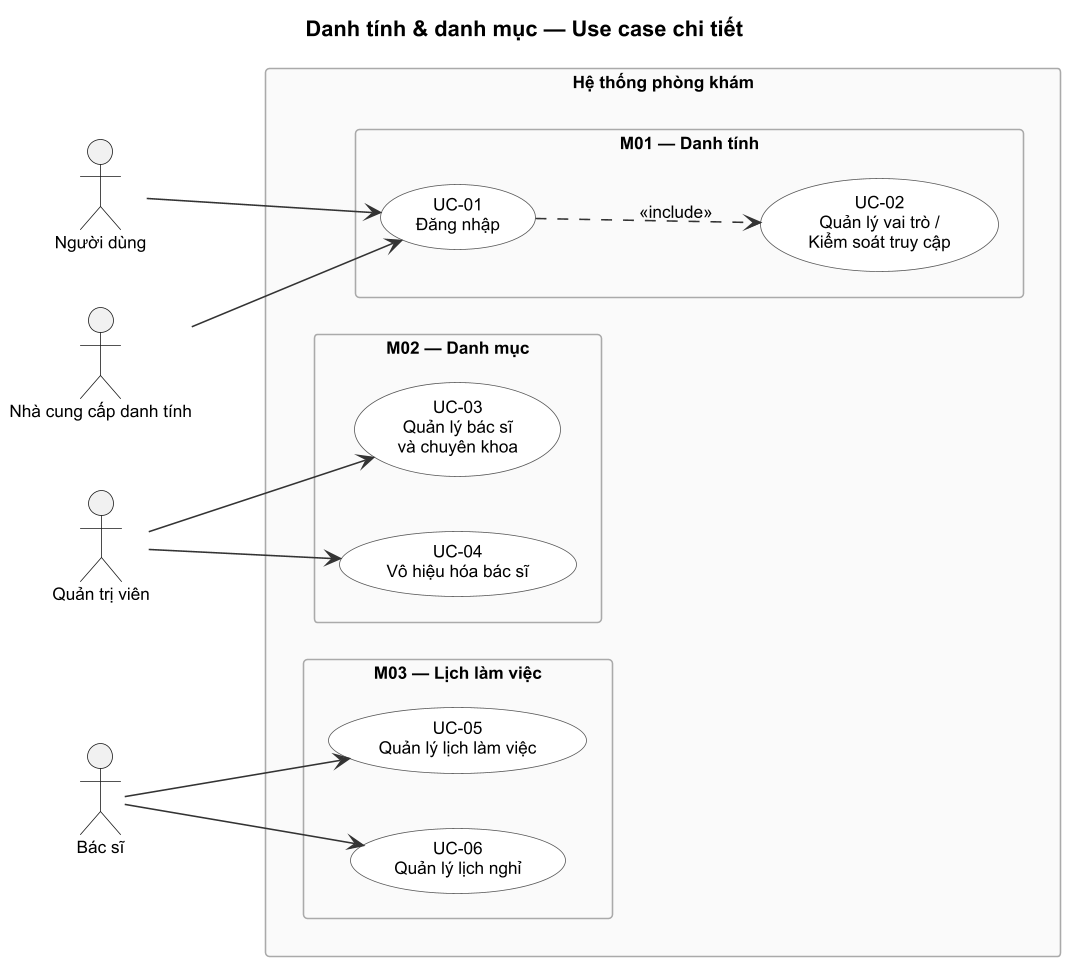

The diagram above was rendered by PlantUML. Its source (embedded in the PNG):
@startuml use-case-1
skinparam usecase {
  BackgroundColor White
  BorderColor #555
  ArrowColor #333
}
skinparam packageStyle rectangle
skinparam packageBackgroundColor #FAFAFA
skinparam packageBorderColor #AAAAAA
skinparam shadowing false
skinparam defaultFontName Arial
skinparam defaultFontSize 11
skinparam dpi 150
title Danh tính & danh mục — Use case chi tiết

left to right direction

actor "Người dùng" as User
actor "Quản trị viên" as Admin
actor "Bác sĩ" as Doctor
actor "Nhà cung cấp danh tính" as IdP

rectangle "Hệ thống phòng khám" {

  package "M01 — Danh tính" {
    usecase "UC-01\nĐăng nhập" as UC01
    usecase "UC-02\nQuản lý vai trò /\nKiểm soát truy cập" as UC02
  }

  package "M02 — Danh mục" {
    usecase "UC-03\nQuản lý bác sĩ\nvà chuyên khoa" as UC03
    usecase "UC-04\nVô hiệu hóa bác sĩ" as UC04
  }

  package "M03 — Lịch làm việc" {
    usecase "UC-05\nQuản lý lịch làm việc" as UC05
    usecase "UC-06\nQuản lý lịch nghỉ" as UC06
  }
}

User --> UC01
IdP --> UC01
UC01 ..> UC02 : <<include>>

Admin --> UC03
Admin --> UC04

Doctor --> UC05
Doctor --> UC06
@enduml